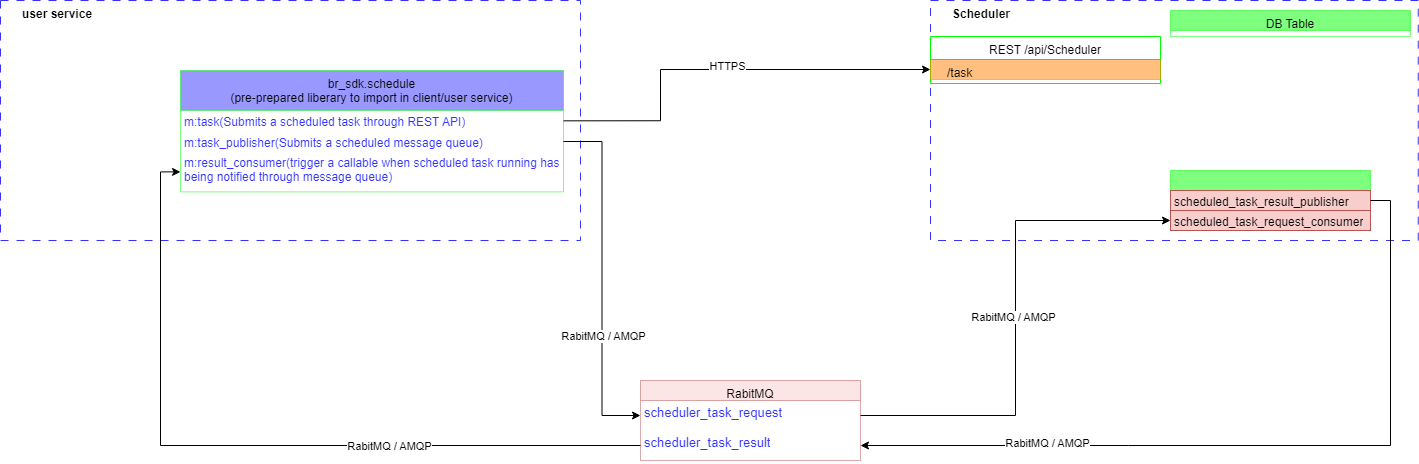

The diagram above was exported from draw.io. Its source (the exported page's mxGraphModel, read from the mxfile embedded in the PNG):
<mxGraphModel dx="1638" dy="1040" grid="1" gridSize="10" guides="1" tooltips="1" connect="1" arrows="1" fold="1" page="1" pageScale="1" pageWidth="850" pageHeight="1100" math="0" shadow="0">
  <root>
    <mxCell id="0" />
    <mxCell id="1" parent="0" />
    <mxCell id="NsKPOh6CZbnY5XaWJPo6-1" value="&lt;span style=&quot;text-wrap: nowrap; font-size: 12px;&quot;&gt;&lt;font style=&quot;font-size: 12px;&quot;&gt;Scheduler&lt;/font&gt;&lt;/span&gt;" style="rounded=0;whiteSpace=wrap;html=1;verticalAlign=top;align=left;fillColor=none;dashed=1;dashPattern=8 8;strokeColor=#3333FF;strokeWidth=1;perimeterSpacing=0;fontSize=12;spacingLeft=20;fontStyle=1;container=1;" parent="1" vertex="1">
      <mxGeometry x="970" y="40" width="487.77" height="240" as="geometry">
        <mxRectangle x="970" y="40" width="520" height="240" as="alternateBounds" />
      </mxGeometry>
    </mxCell>
    <mxCell id="NsKPOh6CZbnY5XaWJPo6-2" value="REST /api/Scheduler" style="swimlane;fontStyle=0;align=center;verticalAlign=top;childLayout=stackLayout;horizontal=1;startSize=23;horizontalStack=0;resizeParent=1;resizeLast=0;collapsible=1;marginBottom=0;rounded=0;shadow=0;strokeWidth=1;strokeColor=#00FF00;fontSize=12;" parent="NsKPOh6CZbnY5XaWJPo6-1" vertex="1">
      <mxGeometry y="36" width="230" height="47" as="geometry">
        <mxRectangle y="88" width="240" height="20" as="alternateBounds" />
      </mxGeometry>
    </mxCell>
    <mxCell id="NsKPOh6CZbnY5XaWJPo6-3" value="/task" style="swimlane;fontStyle=0;align=left;verticalAlign=top;childLayout=stackLayout;horizontal=1;startSize=20;horizontalStack=0;resizeParent=1;resizeLast=0;collapsible=1;marginBottom=0;rounded=0;shadow=0;strokeWidth=1;strokeColor=#FF8000;container=0;spacingTop=0;spacingLeft=15;fillColor=#FF8000;opacity=50;fontSize=12;" parent="NsKPOh6CZbnY5XaWJPo6-2" vertex="1" collapsed="1">
      <mxGeometry y="23" width="230" height="20" as="geometry">
        <mxRectangle y="23" width="230" height="110" as="alternateBounds" />
      </mxGeometry>
    </mxCell>
    <mxCell id="NsKPOh6CZbnY5XaWJPo6-4" value="POST input" style="text;align=left;verticalAlign=top;spacingLeft=4;spacingRight=4;overflow=hidden;rotatable=0;points=[[0,0.5],[1,0.5]];portConstraint=eastwest;rounded=0;shadow=0;html=0;spacing=0;spacingBottom=2;fontColor=#FFFFFF;whiteSpace=wrap;labelBackgroundColor=none;fillColor=#FF8000;opacity=50;fontSize=6;" parent="NsKPOh6CZbnY5XaWJPo6-3" vertex="1">
      <mxGeometry y="20" width="230" height="12" as="geometry" />
    </mxCell>
    <mxCell id="NsKPOh6CZbnY5XaWJPo6-5" value="uri: str, parameters: str(JSON({name: str -&gt; value: Any})), method:[‘GET’ | ‘POST’], schedule:  (Crontab | [Crontab]), requester_id: uuid, signature: str(MD5)" style="text;align=left;verticalAlign=top;spacingLeft=4;spacingRight=4;overflow=hidden;rotatable=0;points=[[0,0.5],[1,0.5]];portConstraint=eastwest;rounded=0;shadow=0;html=0;spacing=0;spacingBottom=2;fontColor=#3333FF;fixedWidth=1;whiteSpace=wrap;fontSize=7;" parent="NsKPOh6CZbnY5XaWJPo6-3" vertex="1">
      <mxGeometry y="32" width="230" height="30" as="geometry" />
    </mxCell>
    <mxCell id="NsKPOh6CZbnY5XaWJPo6-6" value="returns" style="text;align=left;verticalAlign=top;spacingLeft=4;spacingRight=4;overflow=hidden;rotatable=0;points=[[0,0.5],[1,0.5]];portConstraint=eastwest;rounded=0;shadow=0;html=0;spacing=0;spacingBottom=2;fontColor=#FFFFFF;whiteSpace=wrap;labelBackgroundColor=none;fillColor=#FF8000;opacity=50;fontSize=6;" parent="NsKPOh6CZbnY5XaWJPo6-3" vertex="1">
      <mxGeometry y="62" width="230" height="20" as="geometry" />
    </mxCell>
    <mxCell id="NsKPOh6CZbnY5XaWJPo6-7" value="200: on success" style="text;align=left;verticalAlign=top;spacingLeft=4;spacingRight=4;overflow=hidden;rotatable=0;points=[[0,0.5],[1,0.5]];portConstraint=eastwest;rounded=0;shadow=0;html=0;spacing=0;spacingBottom=2;fontColor=#3333FF;fixedWidth=1;whiteSpace=wrap;fontSize=7;" parent="NsKPOh6CZbnY5XaWJPo6-3" vertex="1">
      <mxGeometry y="82" width="230" height="20" as="geometry" />
    </mxCell>
    <mxCell id="NsKPOh6CZbnY5XaWJPo6-8" value="" style="line;html=1;strokeWidth=1;align=left;verticalAlign=middle;spacingTop=-1;spacingLeft=3;spacingRight=3;rotatable=0;labelPosition=right;points=[];portConstraint=eastwest;fontColor=#CCCCCC;strokeColor=#CCCCCC;" parent="NsKPOh6CZbnY5XaWJPo6-3" vertex="1">
      <mxGeometry y="102" width="230" height="8" as="geometry" />
    </mxCell>
    <mxCell id="NsKPOh6CZbnY5XaWJPo6-9" value="DB Table" style="swimlane;fontStyle=0;align=center;verticalAlign=top;childLayout=stackLayout;horizontal=1;startSize=20;horizontalStack=0;resizeParent=1;resizeLast=0;collapsible=1;marginBottom=0;rounded=0;shadow=0;strokeWidth=1;strokeColor=#00FF00;fontSize=12;fillColor=#00FF00;opacity=50;" parent="NsKPOh6CZbnY5XaWJPo6-1" vertex="1" collapsed="1">
      <mxGeometry x="240" y="10" width="240" height="26" as="geometry">
        <mxRectangle x="247.77" y="23" width="202.23" height="140" as="alternateBounds" />
      </mxGeometry>
    </mxCell>
    <mxCell id="NsKPOh6CZbnY5XaWJPo6-10" value="id: uint32 PRIMARY UNIQUE" style="text;align=left;verticalAlign=top;spacingLeft=4;spacingRight=4;overflow=hidden;rotatable=0;points=[[0,0.5],[1,0.5]];portConstraint=eastwest;rounded=0;shadow=0;html=0;spacing=0;spacingBottom=2;fontColor=#3333FF;fixedWidth=1;whiteSpace=wrap;fontSize=7;" parent="NsKPOh6CZbnY5XaWJPo6-9" vertex="1">
      <mxGeometry y="20" width="202.23" height="15" as="geometry" />
    </mxCell>
    <mxCell id="NsKPOh6CZbnY5XaWJPo6-11" value="requester_id: uuid(uint128) PRIMARY UNIQUE" style="text;align=left;verticalAlign=top;spacingLeft=4;spacingRight=4;overflow=hidden;rotatable=0;points=[[0,0.5],[1,0.5]];portConstraint=eastwest;rounded=0;shadow=0;html=0;spacing=0;spacingBottom=2;fontColor=#3333FF;fixedWidth=1;whiteSpace=wrap;fontSize=7;" parent="NsKPOh6CZbnY5XaWJPo6-9" vertex="1">
      <mxGeometry y="35" width="202.23" height="15" as="geometry" />
    </mxCell>
    <mxCell id="NsKPOh6CZbnY5XaWJPo6-12" value="url: vchar256" style="text;align=left;verticalAlign=top;spacingLeft=4;spacingRight=4;overflow=hidden;rotatable=0;points=[[0,0.5],[1,0.5]];portConstraint=eastwest;rounded=0;shadow=0;html=0;spacing=0;spacingBottom=2;fontColor=#3333FF;fixedWidth=1;whiteSpace=wrap;fontSize=7;" parent="NsKPOh6CZbnY5XaWJPo6-9" vertex="1">
      <mxGeometry y="50" width="202.23" height="15" as="geometry" />
    </mxCell>
    <mxCell id="NsKPOh6CZbnY5XaWJPo6-13" value="crontab_schedule: vchar256" style="text;align=left;verticalAlign=top;spacingLeft=4;spacingRight=4;overflow=hidden;rotatable=0;points=[[0,0.5],[1,0.5]];portConstraint=eastwest;rounded=0;shadow=0;html=0;spacing=0;spacingBottom=2;fontColor=#3333FF;fixedWidth=1;whiteSpace=wrap;fontSize=7;" parent="NsKPOh6CZbnY5XaWJPo6-9" vertex="1">
      <mxGeometry y="65" width="202.23" height="15" as="geometry" />
    </mxCell>
    <mxCell id="NsKPOh6CZbnY5XaWJPo6-14" value="PRIMARY id" style="text;align=left;verticalAlign=top;spacingLeft=4;spacingRight=4;overflow=hidden;rotatable=0;points=[[0,0.5],[1,0.5]];portConstraint=eastwest;rounded=0;shadow=0;html=0;spacing=0;spacingBottom=2;fixedWidth=1;whiteSpace=wrap;fillColor=#f8cecc;strokeColor=#b85450;fontSize=7;" parent="NsKPOh6CZbnY5XaWJPo6-9" vertex="1">
      <mxGeometry y="80" width="202.23" height="15" as="geometry" />
    </mxCell>
    <mxCell id="NsKPOh6CZbnY5XaWJPo6-15" value="requester_id, " style="text;align=left;verticalAlign=top;spacingLeft=4;spacingRight=4;overflow=hidden;rotatable=0;points=[[0,0.5],[1,0.5]];portConstraint=eastwest;rounded=0;shadow=0;html=0;spacing=0;spacingBottom=2;fixedWidth=1;whiteSpace=wrap;fillColor=#f8cecc;strokeColor=#b85450;fontSize=7;" parent="NsKPOh6CZbnY5XaWJPo6-9" vertex="1">
      <mxGeometry y="95" width="202.23" height="15" as="geometry" />
    </mxCell>
    <mxCell id="NsKPOh6CZbnY5XaWJPo6-16" value="url" style="text;align=left;verticalAlign=top;spacingLeft=4;spacingRight=4;overflow=hidden;rotatable=0;points=[[0,0.5],[1,0.5]];portConstraint=eastwest;rounded=0;shadow=0;html=0;spacing=0;spacingBottom=2;fixedWidth=1;whiteSpace=wrap;fillColor=#f8cecc;strokeColor=#b85450;fontSize=7;" parent="NsKPOh6CZbnY5XaWJPo6-9" vertex="1">
      <mxGeometry y="110" width="202.23" height="15" as="geometry" />
    </mxCell>
    <mxCell id="NsKPOh6CZbnY5XaWJPo6-17" value="requester_id, url" style="text;align=left;verticalAlign=top;spacingLeft=4;spacingRight=4;overflow=hidden;rotatable=0;points=[[0,0.5],[1,0.5]];portConstraint=eastwest;rounded=0;shadow=0;html=0;spacing=0;spacingBottom=2;fixedWidth=1;whiteSpace=wrap;fillColor=#f8cecc;strokeColor=#b85450;fontSize=7;" parent="NsKPOh6CZbnY5XaWJPo6-9" vertex="1">
      <mxGeometry y="125" width="202.23" height="15" as="geometry" />
    </mxCell>
    <mxCell id="NsKPOh6CZbnY5XaWJPo6-18" value="" style="swimlane;fontStyle=0;align=center;verticalAlign=top;childLayout=stackLayout;horizontal=1;startSize=20;horizontalStack=0;resizeParent=1;resizeLast=0;collapsible=1;marginBottom=0;rounded=0;shadow=0;strokeWidth=1;strokeColor=#00FF00;fontSize=12;fillColor=#00FF00;opacity=50;" parent="NsKPOh6CZbnY5XaWJPo6-1" vertex="1">
      <mxGeometry x="240" y="170" width="200" height="60" as="geometry">
        <mxRectangle x="130" y="169" width="240" height="26" as="alternateBounds" />
      </mxGeometry>
    </mxCell>
    <mxCell id="NsKPOh6CZbnY5XaWJPo6-19" value="scheduled_task_result_publisher" style="text;align=left;verticalAlign=top;spacingLeft=4;spacingRight=4;overflow=hidden;rotatable=0;points=[[0,0.5],[1,0.5]];portConstraint=eastwest;rounded=0;shadow=0;html=0;spacing=0;spacingBottom=2;fixedWidth=1;whiteSpace=wrap;fillColor=#f8cecc;strokeColor=#b85450;fontSize=12;" parent="NsKPOh6CZbnY5XaWJPo6-18" vertex="1">
      <mxGeometry y="20" width="200" height="20" as="geometry" />
    </mxCell>
    <mxCell id="NsKPOh6CZbnY5XaWJPo6-20" value="scheduled_task_request_consumer" style="text;align=left;verticalAlign=top;spacingLeft=4;spacingRight=4;overflow=hidden;rotatable=0;points=[[0,0.5],[1,0.5]];portConstraint=eastwest;rounded=0;shadow=0;html=0;spacing=0;spacingBottom=2;fixedWidth=1;whiteSpace=wrap;fillColor=#f8cecc;strokeColor=#b85450;fontSize=12;" parent="NsKPOh6CZbnY5XaWJPo6-18" vertex="1">
      <mxGeometry y="40" width="200" height="20" as="geometry" />
    </mxCell>
    <mxCell id="NsKPOh6CZbnY5XaWJPo6-21" value="&lt;span style=&quot;text-wrap: nowrap; font-size: 12px;&quot;&gt;&lt;font style=&quot;font-size: 12px;&quot;&gt;user service&lt;/font&gt;&lt;/span&gt;" style="rounded=0;whiteSpace=wrap;html=1;verticalAlign=top;align=left;fillColor=none;dashed=1;dashPattern=8 8;strokeColor=#3333FF;strokeWidth=1;perimeterSpacing=0;fontSize=12;spacingLeft=20;fontStyle=1;container=1;" parent="1" vertex="1">
      <mxGeometry x="40" y="40" width="580" height="240" as="geometry">
        <mxRectangle x="40" y="40" width="580" height="240" as="alternateBounds" />
      </mxGeometry>
    </mxCell>
    <mxCell id="NsKPOh6CZbnY5XaWJPo6-22" value="br_sdk.schedule&#10;(pre-prepared liberary to import in client/user service)" style="swimlane;fontStyle=0;align=center;verticalAlign=top;childLayout=stackLayout;horizontal=1;startSize=40;horizontalStack=0;resizeParent=1;resizeLast=0;collapsible=1;marginBottom=0;rounded=0;shadow=0;strokeWidth=1;strokeColor=#00FF00;fontSize=12;fillColor=#3333FF;opacity=50;" parent="NsKPOh6CZbnY5XaWJPo6-21" vertex="1">
      <mxGeometry x="180" y="70" width="383" height="121.37931034482759" as="geometry">
        <mxRectangle x="270" y="87.99862068965517" width="160" height="20" as="alternateBounds" />
      </mxGeometry>
    </mxCell>
    <mxCell id="NsKPOh6CZbnY5XaWJPo6-26" value="m:task(Submits a scheduled task through REST API)" style="text;align=left;verticalAlign=top;spacingLeft=4;spacingRight=4;overflow=hidden;rotatable=0;points=[[0,0.5],[1,0.5]];portConstraint=eastwest;rounded=0;shadow=0;html=0;spacing=0;spacingBottom=2;fontColor=#3333FF;fixedWidth=1;whiteSpace=wrap;fontSize=12;" parent="NsKPOh6CZbnY5XaWJPo6-22" vertex="1">
      <mxGeometry y="40" width="383" height="20.689655172413794" as="geometry" />
    </mxCell>
    <mxCell id="NsKPOh6CZbnY5XaWJPo6-28" value="m:task_publisher(Submits a scheduled message queue)" style="text;align=left;verticalAlign=top;spacingLeft=4;spacingRight=4;overflow=hidden;rotatable=0;points=[[0,0.5],[1,0.5]];portConstraint=eastwest;rounded=0;shadow=0;html=0;spacing=0;spacingBottom=2;fontColor=#3333FF;fixedWidth=1;whiteSpace=wrap;fontSize=12;" parent="NsKPOh6CZbnY5XaWJPo6-22" vertex="1">
      <mxGeometry y="60.689655172413794" width="383" height="20.689655172413794" as="geometry" />
    </mxCell>
    <mxCell id="NsKPOh6CZbnY5XaWJPo6-27" value="m:result_consumer(trigger a callable when scheduled task running has being notified through message queue)" style="text;align=left;verticalAlign=top;spacingLeft=4;spacingRight=4;overflow=hidden;rotatable=0;points=[[0,0.5],[1,0.5]];portConstraint=eastwest;rounded=0;shadow=0;html=0;spacing=0;spacingBottom=2;fontColor=#3333FF;fixedWidth=1;whiteSpace=wrap;fontSize=12;" parent="NsKPOh6CZbnY5XaWJPo6-22" vertex="1">
      <mxGeometry y="81.37931034482759" width="383" height="40" as="geometry" />
    </mxCell>
    <mxCell id="NsKPOh6CZbnY5XaWJPo6-31" style="edgeStyle=orthogonalEdgeStyle;rounded=0;orthogonalLoop=1;jettySize=auto;html=1;exitX=1;exitY=0.5;exitDx=0;exitDy=0;" parent="1" source="NsKPOh6CZbnY5XaWJPo6-26" target="NsKPOh6CZbnY5XaWJPo6-3" edge="1">
      <mxGeometry relative="1" as="geometry">
        <Array as="points">
          <mxPoint x="700" y="160" />
          <mxPoint x="700" y="109" />
        </Array>
      </mxGeometry>
    </mxCell>
    <mxCell id="4" value="HTTPS" style="edgeLabel;html=1;align=center;verticalAlign=middle;resizable=0;points=[];" parent="NsKPOh6CZbnY5XaWJPo6-31" vertex="1" connectable="0">
      <mxGeometry x="0.0262" y="3" relative="1" as="geometry">
        <mxPoint y="-1" as="offset" />
      </mxGeometry>
    </mxCell>
    <mxCell id="NsKPOh6CZbnY5XaWJPo6-32" value="RabitMQ" style="swimlane;fontStyle=0;align=center;verticalAlign=top;childLayout=stackLayout;horizontal=1;startSize=20;horizontalStack=0;resizeParent=1;resizeLast=0;collapsible=1;marginBottom=0;rounded=0;shadow=0;strokeWidth=1;strokeColor=#b85450;fontSize=12;fillColor=#f8cecc;opacity=50;" parent="1" vertex="1">
      <mxGeometry x="680" y="420" width="220" height="80" as="geometry">
        <mxRectangle x="-2560" y="-1920" width="160" height="20" as="alternateBounds" />
      </mxGeometry>
    </mxCell>
    <mxCell id="NsKPOh6CZbnY5XaWJPo6-33" value="scheduler_task_request" style="text;align=left;verticalAlign=top;spacingLeft=4;spacingRight=4;overflow=hidden;rotatable=0;points=[[0,0.5],[1,0.5]];portConstraint=eastwest;rounded=0;shadow=0;html=0;spacing=0;spacingBottom=2;fontColor=#3333FF;fixedWidth=1;whiteSpace=wrap;fontSize=13;" parent="NsKPOh6CZbnY5XaWJPo6-32" vertex="1">
      <mxGeometry y="20" width="220" height="30" as="geometry" />
    </mxCell>
    <mxCell id="NsKPOh6CZbnY5XaWJPo6-34" value="scheduler_task_result" style="text;align=left;verticalAlign=top;spacingLeft=4;spacingRight=4;overflow=hidden;rotatable=0;points=[[0,0.5],[1,0.5]];portConstraint=eastwest;rounded=0;shadow=0;html=0;spacing=0;spacingBottom=2;fontColor=#3333FF;fixedWidth=1;whiteSpace=wrap;fontSize=13;" parent="NsKPOh6CZbnY5XaWJPo6-32" vertex="1">
      <mxGeometry y="50" width="220" height="30" as="geometry" />
    </mxCell>
    <mxCell id="NsKPOh6CZbnY5XaWJPo6-35" style="edgeStyle=orthogonalEdgeStyle;rounded=0;orthogonalLoop=1;jettySize=auto;html=1;exitX=1;exitY=0.5;exitDx=0;exitDy=0;entryX=0;entryY=0.5;entryDx=0;entryDy=0;" parent="1" source="NsKPOh6CZbnY5XaWJPo6-33" target="NsKPOh6CZbnY5XaWJPo6-20" edge="1">
      <mxGeometry relative="1" as="geometry" />
    </mxCell>
    <mxCell id="29" value="RabitMQ /&amp;nbsp;AMQP" style="edgeLabel;html=1;align=center;verticalAlign=middle;resizable=0;points=[];" vertex="1" connectable="0" parent="NsKPOh6CZbnY5XaWJPo6-35">
      <mxGeometry x="0.0036" y="3" relative="1" as="geometry">
        <mxPoint as="offset" />
      </mxGeometry>
    </mxCell>
    <mxCell id="NsKPOh6CZbnY5XaWJPo6-36" style="edgeStyle=orthogonalEdgeStyle;rounded=0;orthogonalLoop=1;jettySize=auto;html=1;exitX=1;exitY=0.5;exitDx=0;exitDy=0;entryX=0;entryY=0.5;entryDx=0;entryDy=0;" parent="1" source="NsKPOh6CZbnY5XaWJPo6-28" target="NsKPOh6CZbnY5XaWJPo6-33" edge="1">
      <mxGeometry relative="1" as="geometry" />
    </mxCell>
    <mxCell id="7" value="RabitMQ /&amp;nbsp;AMQP" style="edgeLabel;html=1;align=center;verticalAlign=middle;resizable=0;points=[];" vertex="1" connectable="0" parent="NsKPOh6CZbnY5XaWJPo6-36">
      <mxGeometry x="0.3261" y="1" relative="1" as="geometry">
        <mxPoint as="offset" />
      </mxGeometry>
    </mxCell>
    <mxCell id="NsKPOh6CZbnY5XaWJPo6-37" style="edgeStyle=orthogonalEdgeStyle;rounded=0;orthogonalLoop=1;jettySize=auto;html=1;exitX=0;exitY=0.5;exitDx=0;exitDy=0;entryX=0;entryY=0.5;entryDx=0;entryDy=0;" parent="1" source="NsKPOh6CZbnY5XaWJPo6-34" target="NsKPOh6CZbnY5XaWJPo6-27" edge="1">
      <mxGeometry relative="1" as="geometry" />
    </mxCell>
    <mxCell id="6" value="RabitMQ /&amp;nbsp;AMQP" style="edgeLabel;html=1;align=center;verticalAlign=middle;resizable=0;points=[];" vertex="1" connectable="0" parent="NsKPOh6CZbnY5XaWJPo6-37">
      <mxGeometry x="0.0743" y="-2" relative="1" as="geometry">
        <mxPoint x="163" y="2" as="offset" />
      </mxGeometry>
    </mxCell>
    <mxCell id="NsKPOh6CZbnY5XaWJPo6-38" style="edgeStyle=orthogonalEdgeStyle;rounded=0;orthogonalLoop=1;jettySize=auto;html=1;exitX=1;exitY=0.5;exitDx=0;exitDy=0;entryX=1;entryY=0.5;entryDx=0;entryDy=0;" parent="1" source="NsKPOh6CZbnY5XaWJPo6-19" target="NsKPOh6CZbnY5XaWJPo6-34" edge="1">
      <mxGeometry relative="1" as="geometry" />
    </mxCell>
    <mxCell id="30" value="RabitMQ /&amp;nbsp;AMQP" style="edgeLabel;html=1;align=center;verticalAlign=middle;resizable=0;points=[];" vertex="1" connectable="0" parent="NsKPOh6CZbnY5XaWJPo6-38">
      <mxGeometry x="0.5322" y="-2" relative="1" as="geometry">
        <mxPoint y="-1" as="offset" />
      </mxGeometry>
    </mxCell>
  </root>
</mxGraphModel>